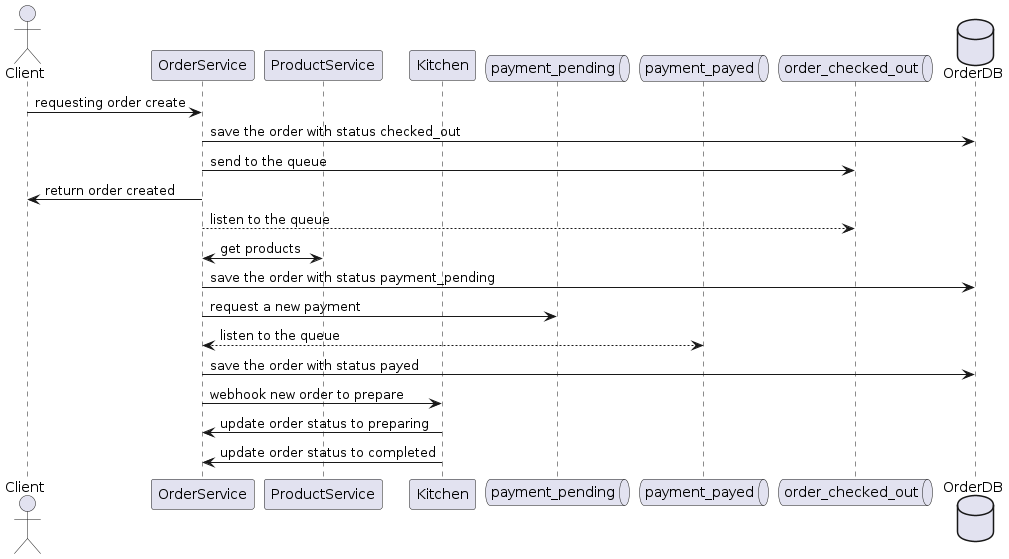

The diagram above was rendered by PlantUML. Its source (embedded in the PNG):
@startuml

actor           Client              as client
participant     OrderService        as ordersvc
participant     ProductService      as productsvc
participant     Kitchen             as kitchen
queue           payment_pending     as paymentpending
queue           payment_payed       as paymentpayed
queue           order_checked_out   as orderchecked
database        OrderDB             as orderDB


client -> ordersvc : requesting order create
ordersvc -> orderDB : save the order with status checked_out
ordersvc -> orderchecked : send to the queue
ordersvc -> client : return order created
ordersvc --> orderchecked : listen to the queue
ordersvc <-> productsvc : get products
ordersvc -> orderDB : save the order with status payment_pending
ordersvc -> paymentpending : request a new payment
ordersvc <--> paymentpayed : listen to the queue
ordersvc -> orderDB : save the order with status payed
ordersvc -> kitchen : webhook new order to prepare
kitchen -> ordersvc : update order status to preparing
kitchen -> ordersvc : update order status to completed

@enduml